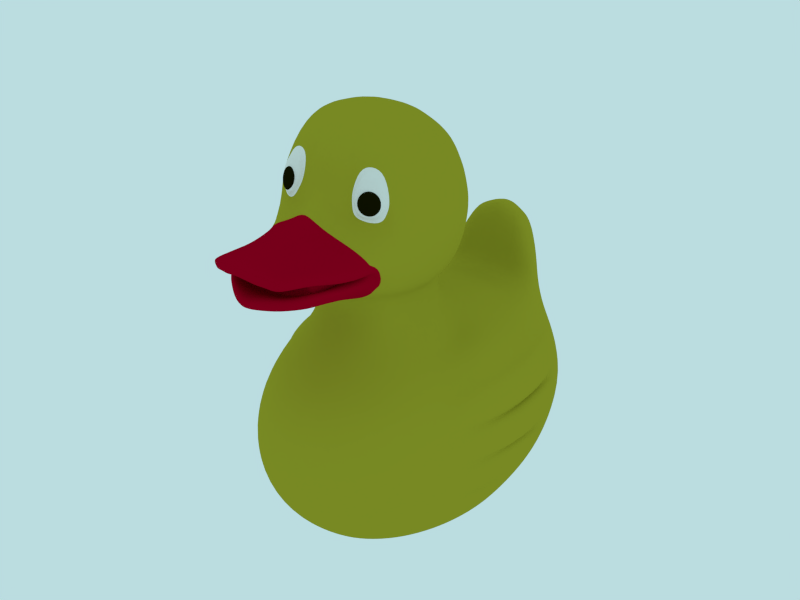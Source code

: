# Source: rubber_duck.blend  (saved by Blender 2.71.0; exported with 4.5.12 LTS)
import bpy
from mathutils import Matrix  # noqa: F401  (used for matrix-valued properties, if any)

bpy.ops.wm.read_factory_settings(use_empty=True)
scene = bpy.context.scene
scene.name = 'Scene'

# ---- collections
col_collection_1 = bpy.data.collections.new('Collection 1'); scene.collection.children.link(col_collection_1)

# ---- materials (node trees are filled in below, after node groups)
mat_duck_bill = bpy.data.materials.new('duck_bill')
mat_duck_bill.alpha_threshold = 0.0
mat_duck_bill.use_transparent_shadow = False
mat_duck_bill.diffuse_color = (0.3757, 0.0, 0.01434, 1.0)
mat_duck_bill.roughness = 0.5
mat_duck_bill.specular_intensity = 0.3447
mat_duck_bill.line_color = (0.0, 0.0, 0.0, 1.0)
mat_body = bpy.data.materials.new('body')
mat_body.alpha_threshold = 0.0
mat_body.use_transparent_shadow = False
mat_body.diffuse_color = (0.3757, 0.3487, 0.02277, 1.0)
mat_body.roughness = 0.5
mat_body.specular_intensity = 0.1389
mat_body.line_color = (0.0, 0.0, 0.0, 1.0)
mat_pupils = bpy.data.materials.new('pupils')
mat_pupils.alpha_threshold = 0.0
mat_pupils.use_transparent_shadow = False
mat_pupils.diffuse_color = (0.008076, 0.007495, 0.0004893, 1.0)
mat_pupils.roughness = 0.5
mat_pupils.specular_intensity = 0.04082
mat_pupils.line_color = (0.0, 0.0, 0.0, 1.0)
mat_eye_white = bpy.data.materials.new('eye_white')
mat_eye_white.alpha_threshold = 0.0
mat_eye_white.use_transparent_shadow = False
mat_eye_white.diffuse_color = (0.855, 0.829, 0.782, 1.0)
mat_eye_white.roughness = 0.5
mat_eye_white.specular_intensity = 0.04082
mat_eye_white.line_color = (0.0, 0.0, 0.0, 1.0)

# ---- material node trees

# ---- world
world_world = bpy.data.worlds.new('World'); scene.world = world_world
world_world.color = (0.4971, 0.7197, 0.7484)
world_world.use_sun_shadow = False
world_world.sun_shadow_jitter_overblur = 0.0
world_world.cycles.sampling_method = 'MANUAL'
world_world.cycles.sample_map_resolution = 256
world_world.light_settings.ao_factor = 0.6765

# ---- meshes
me_cube = bpy.data.meshes.new('Cube')
me_cube.from_pydata([(1.574, 1.176, -2.414), (1.936, 1.172, -2.885), (2.086, 1.173, -3.486), (2.171, 1.169, -4.052), (2.084, 1.095, -4.784), (1.896, 1.136, -5.221), (1.581, 1.173, -5.714), (1.528, 1.778, -5.714), (1.851, 1.905, -5.222), (2.064, 1.969, -4.655), (2.15, 1.993, -4.132), (1.997, 1.975, -3.479), (1.871, 1.915, -2.885), (1.454, 1.811, -2.525), (1.324, 2.493, -2.496), (1.655, 2.594, -2.86), (1.891, 2.719, -3.534), (1.916, 2.75, -4.056), (1.842, 2.74, -4.658), (1.677, 2.606, -5.228), (1.37, 2.343, -5.714), (1.119, 2.828, -5.714), (1.37, 3.2, -5.228), (1.523, 3.427, -4.662), (1.581, 3.513, -4.056), (1.519, 3.308, -3.441), (1.363, 3.202, -2.913), (1.088, 3.264, -2.49), (0.7866, 3.748, -2.476), (0.968, 3.66, -2.887), (1.079, 3.936, -3.45), (1.119, 4.04, -4.056), (1.081, 3.942, -4.663), (0.9699, 3.656, -5.228), (0.7925, 3.2, -5.714), (0.4119, 3.434, -5.714), (0.5037, 3.942, -5.228), (0.5491, 4.192, -4.657), (0.5676, 4.296, -4.056), (0.5483, 4.21, -3.457), (0.4925, 4.06, -2.898), (0.4119, 4.191, -2.399), (0.0, 4.208, -2.416), (0.0, 4.295, -2.902), (0.0, 4.319, -3.46), (0.0, 4.402, -4.056), (0.0, 4.296, -4.655), (0.0, 4.04, -5.228), (0.0, 3.514, -5.714), (0.0, -1.695, -2.885), (0.0, -2.026, -3.45), (0.0, -2.139, -4.056), (0.0, -2.026, -4.663), (0.0, -1.695, -5.228), (0.0, -1.169, -5.714), (0.4119, -1.089, -5.714), (0.5037, -1.597, -5.228), (0.5614, -1.917, -4.663), (0.5811, -2.026, -4.056), (0.5614, -1.917, -3.45), (0.5037, -1.597, -2.885), (0.9699, -1.311, -2.885), (1.081, -1.597, -3.45), (1.119, -1.695, -4.056), (1.081, -1.597, -4.663), (0.9699, -1.311, -5.228), (0.7925, -0.8551, -5.714), (1.119, -0.4831, -5.714), (1.37, -0.8551, -5.228), (1.528, -1.089, -4.663), (1.582, -1.169, -4.056), (1.528, -1.089, -3.45), (1.37, -0.8551, -2.885), (1.666, -0.1579, -2.905), (1.869, -0.2869, -3.453), (1.932, -0.3134, -4.06), (1.861, -0.3105, -4.665), (1.654, -0.1645, -5.205), (1.37, 0.001936, -5.714), (1.525, 0.5676, -5.714), (1.778, 0.4749, -5.307), (2.078, 0.3462, -4.672), (2.145, 0.3461, -4.059), (2.088, 0.3647, -3.446), (1.828, 0.464, -2.829), (1.527, 0.5687, -2.402), (0.9899, 1.012, -0.9907), (1.106, -0.5727, -1.096), (1.02, 0.8011, 0.8602), (0.9577, -0.5595, 1.05), (0.0, -0.7432, -1.354), (1.195, -5.96e-08, -1.14), (0.0, 1.192, -1.201), (1.195, -4.407e-07, 1.195), (0.0, -0.8281, 1.245), (0.0, 1.175, 1.195), (1.252, -0.7884, -0.1598), (1.238, 0.9923, 0.0009003), (0.0, -1.527e-07, 1.637), (1.544, -2.502e-07, -0.02941), (0.0, -1.218, 0.4019), (0.0, 1.473, 0.001773), (1.043, -1.106, -0.4252), (0.0, -1.395, 0.2563), (0.9365, -0.8483, -0.9342), (0.0, -1.092, -1.305), (0.8024, -1.856, -0.848), (0.0, -2.065, -1.048), (0.7167, -2.069, -0.2744), (0.0, -2.118, 0.04778), (1.155, 0.5001, -1.097), (1.162, 0.5, 1.132), (0.0, 0.5973, 1.466), (1.446, 0.5976, -0.006379), (1.158, -0.7158, 0.4201), (1.192, 0.8989, 0.5278), (1.453, -3.454e-07, 0.5973), (0.0, -1.065, 0.5613), (0.0, 1.369, 0.5973), (1.332, 0.5487, 0.566), (0.7468, -0.6363, -1.21), (0.6988, 1.067, -1.08), (0.6739, -0.6391, 1.148), (0.8265, 1.031, 1.01), (0.8405, -0.0001495, -1.298), (0.8406, -3.554e-07, 1.457), (0.8643, -1.013, -0.1228), (0.8046, 1.35, 0.01111), (0.7383, -1.189, -0.1874), (0.659, -0.9363, -1.147), (0.5127, -2.061, -0.84), (0.5081, -2.088, -0.2738), (0.8105, 0.5257, -1.336), (0.8176, 0.5288, 1.303), (0.8039, 1.242, 0.5318), (1.21, -0.691, -0.6494), (1.206, 0.9559, -0.5132), (1.397, -1.549e-07, -0.5845), (0.0, 1.367, -0.5874), (1.048, -0.9972, -0.6119), (1.348, 0.5491, -0.5516), (0.7571, 1.262, -0.5214), (0.2754, -0.7362, -1.309), (0.2737, 1.139, -1.167), (0.2562, -0.7562, 1.219), (0.2675, 1.137, 1.189), (0.3196, -2.298e-07, 1.617), (0.3158, -1.185, 0.06571), (0.308, 1.439, 0.007242), (0.2786, -1.373, 0.05773), (0.2506, -1.055, -1.234), (0.2508, -2.065, -0.8796), (0.1854, -2.093, -0.08127), (0.3109, 0.5713, 1.464), (0.3091, 1.325, 0.572), (0.2982, 1.336, -0.5622), (0.4182, -0.9242, 0.5204), (0.6558, -0.9749, 0.2009), (0.4773, -0.8982, 0.4925), (0.5675, -0.7692, 0.7693), (0.8473, -0.8556, 0.1519), (0.7128, -0.7048, 0.8727), (0.9371, -0.7906, 0.2076), (0.9184, -0.6711, 0.7926), (1.055, -0.7299, 0.4414), (0.9184, -0.7537, 0.7926), (1.081, -0.8043, 0.438), (0.9694, -0.8878, 0.2199), (0.7128, -0.7875, 0.8727), (0.8468, -0.9548, 0.1888), (0.5945, -0.8565, 0.7841), (0.6929, -1.046, 0.232), (0.5296, -0.964, 0.4896), (0.792, -0.9185, 0.4842), (0.6137, -2.042, -0.4656), (0.3041, -2.08, -0.4345), (0.0, -2.088, -0.3565), (0.6196, -2.037, -0.6939), (0.2461, -2.074, -0.8525), (0.0, -2.074, -0.7863), (0.7813, -1.141, -0.6109), (0.7819, -1.187, -0.5674), (0.8192, -1.243, -0.4836), (0.7018, -2.029, -0.4606), (0.8094, -1.808, -0.591), (0.6332, -2.036, -0.5893), (0.2665, -2.08, -0.5931), (0.0, -2.084, -0.5764), (0.6642, -2.024, -0.7275), (1.007, -1.049, -0.5498), (0.9298, -0.9286, -0.7736), (1.029, -1.148, -0.5177), (0.7385, -2.064, -0.3644), (0.824, -1.857, -0.7444), (0.7446, -2.214, -0.573), (0.7936, -2.204, -0.7087), (0.7724, -2.202, -0.8132), (0.6102, -2.624, -0.4399), (0.6847, -2.631, -0.3356), (0.6625, -2.633, -0.2736), (0.461, -2.461, -0.6181), (0.4634, -2.64, -0.4238), (0.2477, -2.493, -0.5675), (0.0, -2.462, -0.6496), (0.2772, -2.699, -0.4215), (0.0, -2.774, -0.3019), (0.5635, -2.652, -0.1747), (0.2912, -2.718, -0.1082), (0.0, -2.777, -0.01047), (0.417, -2.435, -0.8611), (0.194, -2.607, -0.8608), (0.0, -2.685, -0.858), (0.4606, -2.483, -0.8164), (0.5231, -2.683, -0.2601), (0.208, -2.635, -0.7787), (0.0, -2.713, -0.7872), (0.0, -2.906, -0.1451), (0.2992, -2.758, -0.2073), (0.8055, -1.569, -0.8881), (0.0, -1.557, -1.232), (0.8866, -1.637, -0.416), (0.0, -1.609, 0.09917), (0.5851, -1.537, -0.9928), (0.6439, -1.594, -0.2047), (0.2216, -1.548, -1.074), (0.2406, -1.609, -0.008324), (0.755, -1.658, -0.6018), (0.7244, -1.599, -0.6292), (0.7252, -1.647, -0.7122), (0.8893, -1.646, -0.5351), (0.9351, -1.56, -0.7793), (0.9739, -1.108, -0.5634), (0.9151, -1.056, -0.6587), (0.9909, -1.228, -0.6256), (0.7773, -2.086, -0.4619), (0.8774, -1.837, -0.6537), (0.855, -2.219, -0.6694), (0.6605, -2.627, -0.4069), (0.4366, -2.466, -0.7207), (0.493, -2.661, -0.3371), (0.2284, -2.652, -0.6601), (0.0, -2.7, -0.6722), (0.0, -2.84, -0.2156), (0.2894, -2.729, -0.3206), (0.8659, -1.652, -0.598), (0.9355, -1.563, -0.6711), (0.6847, 0.8913, -1.716), (0.3932, 1.153, -1.697), (0.0, 1.292, -1.685), (0.7265, -0.3929, -1.752), (0.4241, -0.6416, -1.752), (0.0, -0.7432, -1.752), (0.8811, -0.0001494, -1.752), (0.8198, 0.5152, -1.756), (1.37, 0.1235, -2.399), (1.119, -0.4831, -2.399), (0.0, -1.169, -2.399), (0.4119, -1.089, -2.399), (0.7925, -0.8551, -2.399), (0.0, 1.613, -1.966), (0.5857, 1.352, -2.076), (0.9351, 0.825, -2.15), (0.7702, 3.118, -2.406), (0.9127, 2.58, -2.38), (1.004, 1.806, -2.358), (1.088, 1.293, -2.316), (1.138, 0.8711, -2.358), (0.0, 1.984, -2.117), (0.5143, 1.951, -2.216), (0.0, 2.67, -2.242), (0.4613, 2.691, -2.302), (0.0, 3.101, -2.341), (0.4153, 3.135, -2.361), (0.6691, 3.265, -1.962), (0.3097, 3.308, -1.863), (0.0, 3.307, -1.751), (0.9309, 3.463, -2.06), (0.32, 4.142, -1.889), (0.0, 4.128, -1.833), (0.6832, 3.833, -2.031), (0.5147, 3.873, -1.422), (0.6817, 3.573, -1.588), (0.2958, 3.925, -1.341), (0.0, 3.993, -1.184), (0.4983, 3.417, -1.328), (0.3004, 3.427, -1.241), (0.0, 3.427, -1.037), (0.0, 3.735, -1.109), (0.2461, 3.699, -1.166), (0.4757, 3.666, -1.294), (2.049, 1.183, -2.837), (1.982, 0.4619, -2.897), (2.305, 1.183, -3.393), (2.168, 0.3876, -3.357), (1.865, 0.03351, -2.999), (1.965, -0.04729, -3.269), (1.688, 3.03, -3.265), (1.602, 2.999, -3.002), (1.794, 2.606, -2.891), (1.937, 2.691, -3.329), (2.223, 2.014, -3.386), (1.983, 1.925, -2.837), (2.28, 1.172, -3.436), (2.183, 0.3785, -3.491), (2.405, 1.174, -4.044), (2.246, 0.3652, -3.968), (2.039, -0.05265, -3.6), (2.074, -0.06633, -3.896), (2.237, 1.995, -3.979), (2.06, 2.514, -3.9), (2.034, 2.533, -3.588), (2.201, 1.997, -3.455), (2.36, 1.165, -4.069), (2.216, 0.3547, -4.139), (2.209, 1.117, -4.548), (2.162, 0.3481, -4.63), (2.055, -0.09088, -4.236), (2.019, -0.08975, -4.532), (2.181, 1.779, -4.552), (2.232, 1.804, -4.186), (2.099, 0.8017, -4.869), (2.131, 0.3312, -4.746), (1.997, 0.8457, -5.108), (1.945, 0.4127, -5.107), (1.939, -0.07193, -4.844), (1.844, 0.02485, -5.082), (0.7842, -0.8084, 0.5856), (0.8502, -0.784, 0.5691), (0.9078, -0.7699, 0.5278), (0.9483, -0.7683, 0.4678), (0.9653, -0.7793, 0.3985), (0.9564, -0.8013, 0.3302), (0.9229, -0.831, 0.2734), (0.87, -0.8638, 0.2367), (0.8055, -0.8948, 0.2258), (0.7395, -0.9191, 0.2422), (0.6818, -0.9332, 0.2836), (0.6414, -0.9349, 0.3435), (0.6244, -0.9239, 0.4129), (0.6332, -0.9018, 0.4812), (0.6667, -0.8721, 0.538), (0.7197, -0.8393, 0.5747), (0.8141, -0.8947, 0.6038), (0.8802, -0.8704, 0.5874), (0.9378, -0.8563, 0.546), (0.9782, -0.8546, 0.4861), (0.9953, -0.8656, 0.4167), (0.9864, -0.8877, 0.3484), (0.9529, -0.9174, 0.2916), (0.8999, -0.9502, 0.255), (0.8355, -0.9811, 0.244), (0.7694, -1.005, 0.2605), (0.7118, -1.02, 0.3018), (0.6714, -1.021, 0.3618), (0.6543, -1.01, 0.4312), (0.6632, -0.9882, 0.4994), (0.6967, -0.9585, 0.5562), (0.7497, -0.9257, 0.5929), (0.8248, -0.9379, 0.4239), (0.928, -0.7691, 0.4978), (0.958, -0.8554, 0.5161), (1.205, -0.7521, 0.1302), (1.215, 0.9456, 0.2643), (1.498, -2.978e-07, 0.284), (0.0, -1.142, 0.4816), (0.0, 1.421, 0.2996), (1.389, 0.5732, 0.2798), (0.8042, 1.296, 0.2715), (0.3085, 1.382, 0.2896), (0.367, -1.055, 0.293), (0.5666, -0.9365, 0.3467), (0.9962, -0.7602, 0.3245), (1.025, -0.846, 0.3289), (0.6113, -1.005, 0.3608), (0.8194, -0.9367, 0.3365), (0.8637, -0.8237, 0.5773), (0.7977, -0.8481, 0.5938), (0.9213, -0.8096, 0.536), (0.9618, -0.808, 0.4761), (0.9788, -0.819, 0.4067), (0.9699, -0.841, 0.3384), (0.9365, -0.8707, 0.2816), (0.8835, -0.9035, 0.2449), (0.819, -0.9345, 0.234), (0.753, -0.9588, 0.2505), (0.6954, -0.9729, 0.2918), (0.6549, -0.9746, 0.3517), (0.6379, -0.9636, 0.4211), (0.6468, -0.9415, 0.4894), (0.6802, -0.9118, 0.5462), (0.7332, -0.879, 0.5829), (0.9416, -0.8088, 0.506), (1.474, 0.5878, -5.714), (1.324, 0.041, -5.714), (1.082, -0.4278, -5.714), (0.7661, -0.7875, -5.714), (0.3981, -1.014, -5.714), (0.0, -1.091, -5.714), (0.0, 3.436, -5.714), (0.3981, 3.359, -5.714), (0.7661, 3.132, -5.714), (1.082, 2.773, -5.714), (1.325, 2.304, -5.714), (1.477, 1.758, -5.714), (1.528, 1.173, -5.714), (0.1236, 1.173, -5.714), (0.1195, 1.204, -5.714), (0.1072, 1.234, -5.714), (0.08755, 1.259, -5.714), (0.06199, 1.279, -5.714), (0.03221, 1.291, -5.714), (0.0, 1.295, -5.714), (0.0, 1.05, -5.714), (0.03221, 1.054, -5.714), (0.06199, 1.066, -5.714), (0.08755, 1.086, -5.714), (0.1072, 1.111, -5.714), (0.1193, 1.141, -5.714), (0.1193, 1.141, -5.686), (0.1072, 1.111, -5.686), (0.08755, 1.086, -5.686), (0.06199, 1.066, -5.686), (0.03221, 1.054, -5.686), (0.0, 1.05, -5.686), (0.0, 1.295, -5.686), (0.03221, 1.291, -5.686), (0.06199, 1.279, -5.686), (0.08755, 1.259, -5.686), (0.1072, 1.234, -5.686), (0.1195, 1.204, -5.686), (0.1236, 1.173, -5.686), (0.08696, 1.173, -5.686), (0.08405, 1.195, -5.686), (0.07537, 1.216, -5.686), (0.06158, 1.234, -5.686), (0.0436, 1.247, -5.686), (0.02266, 1.256, -5.686), (0.0, 1.259, -5.686), (0.0, 1.086, -5.686), (0.02266, 1.089, -5.686), (0.0436, 1.098, -5.686), (0.06158, 1.112, -5.686), (0.07537, 1.129, -5.686), (0.0839, 1.15, -5.686), (0.0839, 1.15, -5.703), (0.07537, 1.129, -5.703), (0.06158, 1.112, -5.703), (0.0436, 1.098, -5.703), (-0.02266, 1.089, -5.703), (0.02266, 1.089, -5.703), (0.0, 1.086, -5.703), (0.0, 1.259, -5.703), (-0.02266, 1.256, -5.703), (0.02266, 1.256, -5.703), (0.0436, 1.247, -5.703), (0.06158, 1.234, -5.703), (0.07537, 1.216, -5.703), (0.08405, 1.195, -5.703), (0.08696, 1.173, -5.703), (0.02425, 1.173, -5.703), (0.02343, 1.179, -5.703), (-0.02343, 1.179, -5.703), (0.02101, 1.185, -5.703), (-0.02101, 1.185, -5.703), (0.01717, 1.19, -5.703), (-0.01717, 1.19, -5.703), (0.01215, 1.193, -5.703), (-0.01215, 1.193, -5.703), (0.006317, 1.196, -5.703), (-0.006317, 1.196, -5.703), (0.0, 1.197, -5.703), (0.0, 1.149, -5.703), (0.006317, 1.149, -5.703), (-0.006317, 1.149, -5.703), (0.01215, 1.152, -5.703), (-0.01215, 1.152, -5.703), (0.01717, 1.156, -5.703), (-0.01717, 1.156, -5.703), (0.02101, 1.161, -5.703), (-0.02101, 1.161, -5.703), (0.02339, 1.166, -5.703), (-0.02339, 1.166, -5.703), (0.136, 1.173, -5.714), (0.1314, 1.211, -5.714), (0.1179, 1.247, -5.714), (0.09628, 1.277, -5.714), (0.06817, 1.301, -5.714), (0.03542, 1.316, -5.714), (0.0, 1.321, -5.714), (0.0, 1.025, -5.714), (0.03542, 1.03, -5.714), (0.06817, 1.044, -5.714), (0.09628, 1.068, -5.714), (0.1178, 1.099, -5.714), (0.1312, 1.134, -5.714)], [(461, 463), (463, 465), (465, 467), (467, 469), (473, 475), (475, 477), (477, 479), (479, 481)], [(6, 7, 8, 5), (5, 8, 9, 4), (13, 0, 1, 12), (12, 15, 14, 13), (9, 18, 17, 10), (8, 19, 18, 9), (7, 20, 19, 8), (20, 21, 22, 19), (19, 22, 23, 18), (18, 23, 24, 17), (17, 24, 25, 16), (15, 26, 27, 14), (26, 29, 28, 27), (25, 30, 29, 26), (24, 31, 30, 25), (23, 32, 31, 24), (22, 33, 32, 23), (21, 34, 33, 22), (34, 35, 36, 33), (33, 36, 37, 32), (32, 37, 38, 31), (31, 38, 39, 30), (30, 39, 40, 29), (29, 40, 41, 28), (40, 43, 42, 41), (39, 44, 43, 40), (38, 45, 44, 39), (37, 46, 45, 38), (36, 47, 46, 37), (35, 48, 47, 36), (54, 55, 56, 53), (53, 56, 57, 52), (52, 57, 58, 51), (51, 58, 59, 50), (50, 59, 60, 49), (49, 60, 257, 256), (60, 61, 258, 257), (59, 62, 61, 60), (58, 63, 62, 59), (57, 64, 63, 58), (56, 65, 64, 57), (55, 66, 65, 56), (66, 67, 68, 65), (65, 68, 69, 64), (64, 69, 70, 63), (63, 70, 71, 62), (62, 71, 72, 61), (61, 72, 255, 258), (72, 73, 254, 255), (71, 74, 73, 72), (70, 75, 74, 71), (69, 76, 75, 70), (68, 77, 76, 69), (67, 78, 77, 68), (78, 79, 80, 77), (73, 84, 85, 254), (0, 85, 84, 1), (79, 6, 5, 80), (116, 93, 89, 114), (111, 119, 115, 88), (93, 116, 119, 111), (87, 120, 124, 91), (93, 125, 122, 89), (96, 126, 128, 102), (120, 87, 104, 129), (121, 86, 110, 132), (91, 124, 132, 110), (133, 111, 88, 123), (125, 93, 111, 133), (115, 134, 123, 88), (91, 137, 135, 87), (137, 99, 96, 135), (87, 135, 139, 104), (135, 96, 102, 139), (113, 140, 136, 97), (86, 136, 140, 110), (99, 137, 140, 113), (137, 91, 110, 140), (136, 86, 121, 141), (141, 127, 97, 136), (125, 146, 144, 122), (146, 98, 94, 144), (126, 147, 149, 128), (147, 100, 103, 149), (90, 142, 150, 105), (142, 120, 129, 150), (112, 153, 145, 95), (153, 133, 123, 145), (98, 146, 153, 112), (146, 125, 133, 153), (134, 154, 145, 123), (154, 118, 95, 145), (138, 155, 143, 92), (155, 141, 121, 143), (101, 148, 155, 138), (148, 127, 141, 155), (144, 94, 117, 156), (144, 156, 158, 159), (147, 126, 160, 157), (122, 144, 159, 161), (126, 96, 162, 160), (89, 122, 161, 163), (114, 89, 163, 164), (164, 163, 165, 166), (163, 161, 168, 165), (160, 162, 167, 169), (161, 159, 170, 168), (157, 160, 169, 171), (159, 158, 172, 170), (168, 173, 166, 165), (168, 170, 172, 173), (178, 177, 185, 186), (179, 178, 186, 187), (186, 185, 174, 175), (187, 186, 175, 176), (185, 177, 184, 188), (174, 185, 188, 183), (139, 189, 190, 104), (102, 191, 189, 139), (106, 193, 195, 196), (192, 108, 199, 198), (184, 177, 200, 194), (174, 183, 197, 201), (178, 179, 203, 202), (177, 178, 202, 200), (176, 175, 204, 205), (175, 174, 201, 204), (131, 152, 207, 206), (152, 109, 208, 207), (151, 130, 209, 210), (107, 151, 210, 211), (108, 131, 206, 199), (130, 106, 196, 209), (196, 195, 212, 209), (206, 213, 198, 199), (210, 214, 215, 211), (209, 212, 214, 210), (208, 216, 217, 207), (207, 217, 213, 206), (104, 218, 222, 129), (218, 106, 130, 222), (128, 223, 220, 102), (223, 131, 108, 220), (150, 224, 219, 105), (224, 151, 107, 219), (129, 222, 224, 150), (222, 130, 151, 224), (149, 225, 223, 128), (225, 152, 131, 223), (103, 221, 225, 149), (221, 109, 152, 225), (182, 226, 228, 181), (226, 183, 188, 228), (181, 228, 227, 180), (228, 188, 184, 227), (192, 229, 220, 108), (229, 191, 102, 220), (190, 230, 218, 104), (230, 193, 106, 218), (189, 231, 232, 190), (231, 181, 180, 232), (191, 233, 231, 189), (233, 182, 181, 231), (193, 235, 236, 195), (235, 184, 194, 236), (183, 234, 237, 197), (234, 192, 198, 237), (195, 236, 238, 212), (236, 194, 200, 238), (213, 239, 237, 198), (239, 201, 197, 237), (214, 240, 241, 215), (240, 202, 203, 241), (212, 238, 240, 214), (238, 200, 202, 240), (216, 242, 243, 217), (242, 205, 204, 243), (217, 243, 239, 213), (243, 204, 201, 239), (226, 244, 234, 183), (244, 229, 192, 234), (182, 233, 244, 226), (233, 191, 229, 244), (227, 245, 232, 180), (245, 230, 190, 232), (184, 235, 245, 227), (235, 193, 230, 245), (143, 121, 246, 247), (92, 143, 247, 248), (120, 142, 250, 249), (142, 90, 251, 250), (132, 124, 252, 253), (121, 132, 253, 246), (124, 120, 249, 252), (252, 249, 258, 255), (246, 253, 254, 261), (253, 252, 255, 254), (250, 251, 256, 257), (249, 250, 257, 258), (248, 247, 260, 259), (247, 246, 261, 260), (14, 27, 262, 263), (13, 14, 263, 264), (0, 13, 264, 265), (0, 265, 266, 85), (260, 268, 267, 259), (268, 270, 269, 267), (270, 272, 271, 269), (262, 272, 270, 263), (263, 270, 268, 264), (260, 265, 264, 268), (260, 261, 266, 265), (254, 85, 266, 261), (272, 262, 273, 274), (271, 272, 274, 275), (262, 27, 276, 273), (41, 42, 278, 277), (28, 41, 277, 279), (27, 28, 279, 276), (276, 279, 280, 281), (279, 277, 282, 280), (277, 278, 283, 282), (273, 276, 281, 284), (275, 274, 285, 286), (274, 273, 284, 285), (282, 283, 287, 288), (280, 282, 288, 289), (281, 280, 289, 284), (285, 288, 287, 286), (288, 285, 284, 289), (1, 84, 291, 290), (83, 2, 292, 293), (84, 73, 294, 291), (74, 83, 293, 295), (73, 74, 295, 294), (25, 26, 297, 296), (26, 15, 298, 297), (16, 25, 296, 299), (11, 16, 299, 300), (15, 12, 301, 298), (12, 1, 290, 301), (2, 11, 300, 292), (293, 292, 290, 291), (295, 293, 291, 294), (299, 296, 297, 298), (300, 299, 298, 301), (292, 300, 301, 290), (2, 83, 303, 302), (82, 3, 304, 305), (83, 74, 306, 303), (75, 82, 305, 307), (74, 75, 307, 306), (10, 17, 309, 308), (17, 16, 310, 309), (16, 11, 311, 310), (11, 2, 302, 311), (3, 10, 308, 304), (305, 304, 302, 303), (307, 305, 303, 306), (308, 309, 310, 311), (304, 308, 311, 302), (3, 82, 313, 312), (81, 4, 314, 315), (82, 75, 316, 313), (76, 81, 315, 317), (75, 76, 317, 316), (9, 10, 319, 318), (10, 3, 312, 319), (4, 9, 318, 314), (315, 314, 312, 313), (317, 315, 313, 316), (314, 318, 319, 312), (4, 81, 321, 320), (80, 5, 322, 323), (81, 76, 324, 321), (77, 80, 323, 325), (76, 77, 325, 324), (5, 4, 320, 322), (323, 322, 320, 321), (325, 323, 321, 324), (358, 343, 342), (358, 344, 343), (358, 346, 345), (358, 347, 346), (358, 348, 347), (358, 349, 348), (358, 350, 349), (358, 351, 350), (358, 352, 351), (358, 353, 352), (358, 354, 353), (358, 355, 354), (358, 356, 355), (358, 357, 356), (358, 342, 357), (345, 360, 358), (360, 344, 358), (99, 363, 361, 96), (363, 116, 114, 361), (119, 366, 362, 115), (366, 113, 97, 362), (116, 363, 366, 119), (363, 99, 113, 366), (127, 367, 362, 97), (367, 134, 115, 362), (148, 368, 367, 127), (368, 154, 134, 367), (101, 365, 368, 148), (365, 118, 154, 368), (117, 364, 369, 156), (364, 100, 147, 369), (156, 369, 370, 158), (369, 147, 157, 370), (96, 361, 371, 162), (361, 114, 164, 371), (162, 371, 372, 167), (371, 164, 166, 372), (158, 370, 373, 172), (370, 157, 171, 373), (167, 372, 374, 169), (372, 166, 173, 374), (172, 373, 374, 173), (373, 171, 169, 374), (326, 376, 375, 327), (376, 342, 343, 375), (327, 375, 377, 328), (375, 343, 344, 377), (329, 378, 379, 330), (378, 345, 346, 379), (330, 379, 380, 331), (379, 346, 347, 380), (331, 380, 381, 332), (380, 347, 348, 381), (332, 381, 382, 333), (381, 348, 349, 382), (333, 382, 383, 334), (382, 349, 350, 383), (334, 383, 384, 335), (383, 350, 351, 384), (335, 384, 385, 336), (384, 351, 352, 385), (336, 385, 386, 337), (385, 352, 353, 386), (337, 386, 387, 338), (386, 353, 354, 387), (338, 387, 388, 339), (387, 354, 355, 388), (339, 388, 389, 340), (388, 355, 356, 389), (340, 389, 390, 341), (389, 356, 357, 390), (341, 390, 376, 326), (390, 357, 342, 376), (360, 391, 377, 344), (391, 359, 328, 377), (345, 378, 391, 360), (378, 329, 359, 391), (6, 79, 392, 404), (79, 78, 393, 392), (78, 67, 394, 393), (67, 66, 395, 394), (66, 55, 396, 395), (55, 54, 397, 396), (48, 35, 399, 398), (35, 34, 400, 399), (34, 21, 401, 400), (21, 20, 402, 401), (20, 7, 403, 402), (7, 6, 404, 403), (405, 417, 418, 430), (417, 416, 419, 418), (416, 415, 420, 419), (415, 414, 421, 420), (414, 413, 422, 421), (413, 412, 423, 422), (411, 410, 425, 424), (410, 409, 426, 425), (409, 408, 427, 426), (408, 407, 428, 427), (407, 406, 429, 428), (406, 405, 430, 429), (429, 430, 431, 432), (428, 429, 432, 433), (427, 428, 433, 434), (426, 427, 434, 435), (425, 426, 435, 436), (424, 425, 436, 437), (422, 423, 438, 439), (421, 422, 439, 440), (420, 421, 440, 441), (419, 420, 441, 442), (418, 419, 442, 443), (430, 418, 443, 431), (431, 443, 444, 458), (443, 442, 445, 444), (442, 441, 446, 445), (441, 440, 447, 446), (440, 439, 449, 447), (439, 438, 450, 449), (437, 436, 453, 451), (436, 435, 454, 453), (435, 434, 455, 454), (434, 433, 456, 455), (433, 432, 457, 456), (432, 431, 458, 457), (457, 458, 459, 460), (456, 457, 460, 462), (455, 456, 462, 464), (454, 455, 464, 466), (453, 454, 466, 468), (451, 453, 468, 470), (452, 451, 470, 469), (449, 450, 471, 472), (450, 448, 473, 471), (447, 449, 472, 474), (446, 447, 474, 476), (445, 446, 476, 478), (444, 445, 478, 480), (458, 444, 480, 459), (404, 482, 483, 403), (482, 405, 406, 483), (403, 483, 484, 402), (483, 406, 407, 484), (402, 484, 485, 401), (484, 407, 408, 485), (401, 485, 486, 400), (485, 408, 409, 486), (400, 486, 487, 399), (486, 409, 410, 487), (399, 487, 488, 398), (487, 410, 411, 488), (397, 489, 490, 396), (489, 412, 413, 490), (396, 490, 491, 395), (490, 413, 414, 491), (395, 491, 492, 394), (491, 414, 415, 492), (394, 492, 493, 393), (492, 415, 416, 493), (393, 493, 494, 392), (493, 416, 417, 494), (392, 494, 482, 404), (494, 417, 405, 482)])
me_cube.polygons.foreach_set('use_smooth', [True] * 443)
me_cube.polygons.foreach_set('material_index', [1, 1, 1, 1, 1, 1, 1, 1, 1, 1, 1, 1, 1, 1, 1, 1, 1, 1, 1, 1, 1, 1, 1, 1, 1, 1, 1, 1, 1, 1, 1, 1, 1, 1, 1, 1, 1, 1, 1, 1, 1, 1, 1, 1, 1, 1, 1, 1, 1, 1, 1, 1, 1, 1, 1, 1, 1, 1, 1, 1, 1, 1, 1, 1, 1, 1, 1, 1, 1, 1, 1, 1, 1, 1, 1, 1, 1, 1, 1, 1, 1, 1, 1, 1, 1, 1, 1, 1, 1, 1, 1, 1, 1, 1, 1, 1, 1, 1, 1, 1, 1, 1, 1, 3, 3, 3, 3, 3, 3, 3, 3, 0, 0, 0, 0, 0, 0, 0, 0, 0, 0, 0, 0, 0, 0, 0, 0, 0, 0, 0, 0, 0, 0, 0, 0, 0, 0, 0, 0, 0, 0, 0, 0, 0, 0, 0, 0, 0, 0, 0, 0, 0, 0, 0, 0, 0, 0, 0, 0, 0, 0, 0, 0, 0, 0, 0, 0, 0, 0, 0, 0, 0, 0, 0, 0, 0, 0, 0, 0, 0, 0, 0, 0, 0, 0, 0, 0, 1, 1, 1, 1, 1, 1, 1, 1, 1, 1, 1, 1, 1, 1, 1, 1, 1, 1, 1, 1, 1, 1, 1, 1, 1, 1, 1, 1, 1, 1, 1, 1, 1, 1, 1, 1, 1, 1, 1, 1, 1, 1, 1, 1, 1, 1, 1, 1, 1, 1, 1, 1, 1, 1, 1, 1, 1, 1, 1, 1, 1, 1, 1, 1, 1, 1, 1, 1, 1, 1, 1, 1, 1, 1, 1, 1, 1, 1, 1, 1, 1, 1, 1, 1, 1, 1, 1, 1, 1, 1, 1, 1, 1, 2, 2, 2, 2, 2, 2, 2, 2, 2, 2, 2, 2, 2, 2, 2, 2, 2, 1, 1, 1, 1, 1, 1, 1, 1, 1, 1, 1, 1, 1, 1, 1, 1, 1, 1, 3, 3, 3, 3, 3, 3, 3, 3, 2, 2, 2, 2, 2, 2, 2, 2, 2, 2, 2, 2, 2, 2, 2, 2, 2, 2, 2, 2, 2, 2, 2, 2, 2, 2, 2, 2, 2, 2, 2, 2, 2, 2, 1, 1, 1, 1, 1, 1, 1, 1, 1, 1, 1, 1, 1, 1, 1, 1, 1, 1, 1, 1, 1, 1, 1, 1, 1, 1, 1, 1, 1, 1, 1, 1, 1, 1, 1, 1, 1, 1, 1, 1, 1, 1, 1, 1, 1, 1, 1, 1, 1, 1, 1, 1, 1, 1, 1, 1, 1, 1, 1, 1, 1, 1, 1, 1, 1, 1, 1, 1, 1, 1, 1, 1, 1, 1, 1, 1, 1, 1, 1, 1, 1, 1, 1, 1, 1, 1])
me_cube.materials.append(mat_duck_bill)
me_cube.materials.append(mat_body)
me_cube.materials.append(mat_pupils)
me_cube.materials.append(mat_eye_white)
me_cube.use_remesh_preserve_volume = False
me_cube.use_remesh_preserve_attributes = False
me_cube.use_mirror_vertex_groups = False
me_cube.update()

# ---- objects
ob_duck = bpy.data.objects.new('Duck', me_cube)

# ---- transforms, parenting, visibility, modifiers, constraints
ob_duck.location = (0.0, 0.0, 5.412)
ob_duck.rotation_euler = (0.0, 0.0, -0.003686)
ob_duck.empty_display_type = 'ARROWS'
ob_duck.lineart.crease_threshold = 0.0
_vg = ob_duck.vertex_groups.new(name='duck_bill')
_vg = ob_duck.vertex_groups.new(name='pupils')
_vg = ob_duck.vertex_groups.new(name='eye_white')
_vg = ob_duck.vertex_groups.new(name='body')
_m = ob_duck.modifiers.new('Mirror', 'MIRROR')
_m = ob_duck.modifiers.new('Subsurf', 'SUBSURF')
_m.uv_smooth = 'PRESERVE_CORNERS'
_m.quality = 2
_m.levels = 2
_m.show_only_control_edges = False

# ---- collection membership
col_collection_1.objects.link(ob_duck)

# ---- scene / render settings (as saved in the file)
scene.frame_start = 1; scene.frame_end = 250; scene.frame_set(-5)
scene.render.engine = 'BLENDER_EEVEE_NEXT'
scene.render.image_settings.color_mode = 'RGB'
scene.render.image_settings.compression = 90
scene.render.resolution_x = 720
scene.render.resolution_y = 540
scene.render.fps = 25
scene.render.dither_intensity = 0.0
scene.render.bake_margin = 2
scene.render.bake_bias = 0.0
scene.cycles.use_denoising = False
scene.cycles.samples = 10
scene.cycles.sampling_pattern = 'TABULATED_SOBOL'
scene.cycles.light_sampling_threshold = 0.0
scene.cycles.use_adaptive_sampling = False
scene.cycles.use_light_tree = False
scene.cycles.blur_glossy = 0.0
scene.cycles.volume_bounces = 1
scene.cycles.pixel_filter_type = 'GAUSSIAN'
scene.cycles.sample_clamp_indirect = 0.0
scene.view_settings.view_transform = 'Standard'
bpy.context.view_layer.update()

# ---- added for rendering (the .blend has no active camera): camera
cam_auto = bpy.data.cameras.new('AutoCamera')
cam_auto.lens = 50.0
cam_auto.sensor_width = 36.0
cam_auto.clip_end = 1000.0
ob_auto_camera = bpy.data.objects.new('AutoCamera', cam_auto)
scene.collection.objects.link(ob_auto_camera)
ob_auto_camera.location = (10.5965, -11.9645, 11.8488)
ob_auto_camera.rotation_euler = (1.09748, -7.21219e-08, 0.694738)
scene.camera = ob_auto_camera
bpy.context.view_layer.update()
